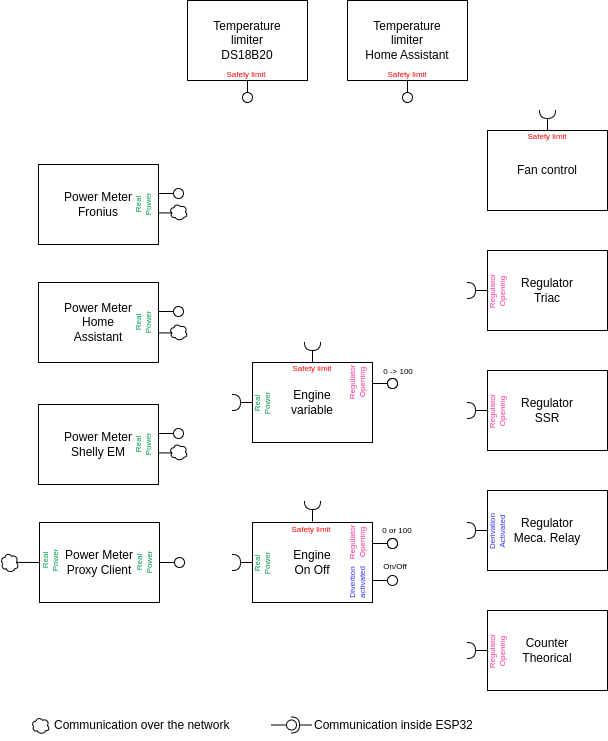

The diagram above was exported from draw.io. Its source (the exported page's mxGraphModel, read from the mxfile embedded in the PNG):
<mxGraphModel dx="1039" dy="1996" grid="1" gridSize="10" guides="1" tooltips="1" connect="1" arrows="1" fold="1" page="1" pageScale="1" pageWidth="827" pageHeight="1169" math="0" shadow="0">
  <root>
    <mxCell id="0" />
    <mxCell id="1" parent="0" />
    <mxCell id="3" value="Power Meter&lt;br&gt;Fronius" style="rounded=0;whiteSpace=wrap;html=1;align=center;" parent="1" vertex="1">
      <mxGeometry x="46" y="-596" width="120" height="80" as="geometry" />
    </mxCell>
    <mxCell id="10" value="" style="rounded=0;orthogonalLoop=1;jettySize=auto;html=1;endArrow=none;endFill=0;sketch=0;sourcePerimeterSpacing=0;targetPerimeterSpacing=0;" parent="1" target="12" edge="1">
      <mxGeometry relative="1" as="geometry">
        <mxPoint x="166" y="-567" as="sourcePoint" />
      </mxGeometry>
    </mxCell>
    <mxCell id="11" value="" style="rounded=0;orthogonalLoop=1;jettySize=auto;html=1;endArrow=halfCircle;endFill=0;entryX=0.5;entryY=0.5;endSize=6;strokeWidth=1;sketch=0;" parent="1" edge="1">
      <mxGeometry relative="1" as="geometry">
        <mxPoint x="260" y="-358" as="sourcePoint" />
        <mxPoint x="240.00000000000006" y="-358" as="targetPoint" />
      </mxGeometry>
    </mxCell>
    <mxCell id="12" value="" style="ellipse;whiteSpace=wrap;html=1;align=center;aspect=fixed;resizable=0;points=[];outlineConnect=0;sketch=0;" parent="1" vertex="1">
      <mxGeometry x="181" y="-572" width="10" height="10" as="geometry" />
    </mxCell>
    <mxCell id="13" value="Engine&lt;br&gt;variable" style="rounded=0;whiteSpace=wrap;html=1;" parent="1" vertex="1">
      <mxGeometry x="260" y="-398" width="120" height="80" as="geometry" />
    </mxCell>
    <mxCell id="14" value="" style="rounded=0;orthogonalLoop=1;jettySize=auto;html=1;endArrow=none;endFill=0;sketch=0;sourcePerimeterSpacing=0;targetPerimeterSpacing=0;" parent="1" target="16" edge="1">
      <mxGeometry relative="1" as="geometry">
        <mxPoint x="380" y="-377" as="sourcePoint" />
      </mxGeometry>
    </mxCell>
    <mxCell id="16" value="" style="ellipse;whiteSpace=wrap;html=1;align=center;aspect=fixed;resizable=0;points=[];outlineConnect=0;sketch=0;" parent="1" vertex="1">
      <mxGeometry x="395" y="-382" width="10" height="10" as="geometry" />
    </mxCell>
    <mxCell id="18" value="Real&lt;br&gt;Power" style="text;html=1;strokeColor=none;fillColor=none;align=center;verticalAlign=middle;whiteSpace=wrap;rounded=0;rotation=-90;fontSize=8;fontColor=#00994D;" parent="1" vertex="1">
      <mxGeometry x="121" y="-571" width="60" height="30" as="geometry" />
    </mxCell>
    <mxCell id="19" value="" style="rounded=0;orthogonalLoop=1;jettySize=auto;html=1;endArrow=halfCircle;endFill=0;entryX=0.5;entryY=0.5;endSize=6;strokeWidth=1;sketch=0;" parent="1" edge="1">
      <mxGeometry relative="1" as="geometry">
        <mxPoint x="260" y="-198" as="sourcePoint" />
        <mxPoint x="240" y="-198" as="targetPoint" />
      </mxGeometry>
    </mxCell>
    <mxCell id="20" value="Engine&lt;br&gt;On Off" style="rounded=0;whiteSpace=wrap;html=1;" parent="1" vertex="1">
      <mxGeometry x="260" y="-238" width="120" height="80" as="geometry" />
    </mxCell>
    <mxCell id="21" value="" style="rounded=0;orthogonalLoop=1;jettySize=auto;html=1;endArrow=none;endFill=0;sketch=0;sourcePerimeterSpacing=0;targetPerimeterSpacing=0;" parent="1" target="23" edge="1">
      <mxGeometry relative="1" as="geometry">
        <mxPoint x="380" y="-180" as="sourcePoint" />
      </mxGeometry>
    </mxCell>
    <mxCell id="23" value="" style="ellipse;whiteSpace=wrap;html=1;align=center;aspect=fixed;resizable=0;points=[];outlineConnect=0;sketch=0;" parent="1" vertex="1">
      <mxGeometry x="395" y="-185" width="10" height="10" as="geometry" />
    </mxCell>
    <mxCell id="24" value="Regulator&lt;br style=&quot;font-size: 8px;&quot;&gt;Opening" style="text;html=1;strokeColor=none;fillColor=none;align=center;verticalAlign=middle;whiteSpace=wrap;rounded=0;rotation=-90;fontSize=8;fontColor=#FF3399;" parent="1" vertex="1">
      <mxGeometry x="335" y="-393" width="60" height="30" as="geometry" />
    </mxCell>
    <mxCell id="25" value="" style="rounded=0;orthogonalLoop=1;jettySize=auto;html=1;endArrow=none;endFill=0;sketch=0;sourcePerimeterSpacing=0;targetPerimeterSpacing=0;" parent="1" target="27" edge="1">
      <mxGeometry relative="1" as="geometry">
        <mxPoint x="380" y="-377" as="sourcePoint" />
      </mxGeometry>
    </mxCell>
    <mxCell id="27" value="" style="ellipse;whiteSpace=wrap;html=1;align=center;aspect=fixed;resizable=0;points=[];outlineConnect=0;sketch=0;" parent="1" vertex="1">
      <mxGeometry x="395" y="-382" width="10" height="10" as="geometry" />
    </mxCell>
    <mxCell id="28" value="" style="rounded=0;orthogonalLoop=1;jettySize=auto;html=1;endArrow=none;endFill=0;sketch=0;sourcePerimeterSpacing=0;targetPerimeterSpacing=0;" parent="1" target="30" edge="1">
      <mxGeometry relative="1" as="geometry">
        <mxPoint x="380" y="-217" as="sourcePoint" />
      </mxGeometry>
    </mxCell>
    <mxCell id="30" value="" style="ellipse;whiteSpace=wrap;html=1;align=center;aspect=fixed;resizable=0;points=[];outlineConnect=0;sketch=0;" parent="1" vertex="1">
      <mxGeometry x="395" y="-222" width="10" height="10" as="geometry" />
    </mxCell>
    <mxCell id="31" value="Regulator&lt;br style=&quot;font-size: 8px;&quot;&gt;Opening" style="text;html=1;strokeColor=none;fillColor=none;align=center;verticalAlign=middle;whiteSpace=wrap;rounded=0;rotation=-90;fontSize=8;fontColor=#FF3399;" parent="1" vertex="1">
      <mxGeometry x="335" y="-233" width="60" height="30" as="geometry" />
    </mxCell>
    <mxCell id="32" value="" style="rounded=0;orthogonalLoop=1;jettySize=auto;html=1;endArrow=none;endFill=0;sketch=0;sourcePerimeterSpacing=0;targetPerimeterSpacing=0;" parent="1" target="34" edge="1">
      <mxGeometry relative="1" as="geometry">
        <mxPoint x="380" y="-217" as="sourcePoint" />
      </mxGeometry>
    </mxCell>
    <mxCell id="34" value="" style="ellipse;whiteSpace=wrap;html=1;align=center;aspect=fixed;resizable=0;points=[];outlineConnect=0;sketch=0;" parent="1" vertex="1">
      <mxGeometry x="395" y="-222" width="10" height="10" as="geometry" />
    </mxCell>
    <mxCell id="35" value="Divertion&lt;br&gt;activated" style="text;html=1;strokeColor=none;fillColor=none;align=center;verticalAlign=middle;whiteSpace=wrap;rounded=0;rotation=-90;fontSize=8;fontColor=#3333FF;" parent="1" vertex="1">
      <mxGeometry x="335" y="-193" width="60" height="30" as="geometry" />
    </mxCell>
    <mxCell id="36" value="Real&lt;br&gt;Power" style="text;html=1;strokeColor=none;fillColor=none;align=center;verticalAlign=middle;whiteSpace=wrap;rounded=0;rotation=-90;fontSize=8;fontColor=#00994D;" parent="1" vertex="1">
      <mxGeometry x="240" y="-372" width="60" height="30" as="geometry" />
    </mxCell>
    <mxCell id="37" value="Real&lt;br&gt;Power" style="text;html=1;strokeColor=none;fillColor=none;align=center;verticalAlign=middle;whiteSpace=wrap;rounded=0;rotation=-90;fontSize=8;fontColor=#00994D;" parent="1" vertex="1">
      <mxGeometry x="240" y="-212" width="60" height="30" as="geometry" />
    </mxCell>
    <mxCell id="41" value="0 -&amp;gt; 100" style="text;html=1;strokeColor=none;fillColor=none;align=center;verticalAlign=middle;whiteSpace=wrap;rounded=0;fontSize=8;" parent="1" vertex="1">
      <mxGeometry x="376" y="-398" width="60" height="17" as="geometry" />
    </mxCell>
    <mxCell id="42" value="0 or 100" style="text;html=1;strokeColor=none;fillColor=none;align=center;verticalAlign=middle;whiteSpace=wrap;rounded=0;fontSize=8;" parent="1" vertex="1">
      <mxGeometry x="375" y="-245" width="60" height="30" as="geometry" />
    </mxCell>
    <mxCell id="43" value="On/Off" style="text;html=1;strokeColor=none;fillColor=none;align=center;verticalAlign=middle;whiteSpace=wrap;rounded=0;fontSize=8;" parent="1" vertex="1">
      <mxGeometry x="373" y="-209" width="60" height="30" as="geometry" />
    </mxCell>
    <mxCell id="44" value="" style="rounded=0;orthogonalLoop=1;jettySize=auto;html=1;endArrow=halfCircle;endFill=0;entryX=0.5;entryY=0.5;endSize=6;strokeWidth=1;sketch=0;" parent="1" edge="1">
      <mxGeometry relative="1" as="geometry">
        <mxPoint x="495" y="-350" as="sourcePoint" />
        <mxPoint x="475" y="-350" as="targetPoint" />
      </mxGeometry>
    </mxCell>
    <mxCell id="45" value="Regulator&lt;br&gt;SSR" style="rounded=0;whiteSpace=wrap;html=1;" parent="1" vertex="1">
      <mxGeometry x="495" y="-390" width="120" height="80" as="geometry" />
    </mxCell>
    <mxCell id="53" value="Regulator&lt;br&gt;Opening" style="text;html=1;strokeColor=none;fillColor=none;align=center;verticalAlign=middle;whiteSpace=wrap;rounded=0;rotation=-90;fontSize=8;fontColor=#FF3399;" parent="1" vertex="1">
      <mxGeometry x="475" y="-364" width="60" height="30" as="geometry" />
    </mxCell>
    <mxCell id="54" value="" style="rounded=0;orthogonalLoop=1;jettySize=auto;html=1;endArrow=halfCircle;endFill=0;entryX=0.5;entryY=0.5;endSize=6;strokeWidth=1;sketch=0;" parent="1" edge="1">
      <mxGeometry relative="1" as="geometry">
        <mxPoint x="495" y="-470" as="sourcePoint" />
        <mxPoint x="475" y="-470" as="targetPoint" />
      </mxGeometry>
    </mxCell>
    <mxCell id="55" value="Regulator&lt;br&gt;Triac" style="rounded=0;whiteSpace=wrap;html=1;" parent="1" vertex="1">
      <mxGeometry x="495" y="-510" width="120" height="80" as="geometry" />
    </mxCell>
    <mxCell id="63" value="Regulator&lt;br&gt;Opening" style="text;html=1;strokeColor=none;fillColor=none;align=center;verticalAlign=middle;whiteSpace=wrap;rounded=0;rotation=-90;fontSize=8;fontColor=#FF3399;" parent="1" vertex="1">
      <mxGeometry x="475" y="-484" width="60" height="30" as="geometry" />
    </mxCell>
    <mxCell id="64" value="" style="rounded=0;orthogonalLoop=1;jettySize=auto;html=1;endArrow=halfCircle;endFill=0;entryX=0.5;entryY=0.5;endSize=6;strokeWidth=1;sketch=0;" parent="1" edge="1">
      <mxGeometry relative="1" as="geometry">
        <mxPoint x="495" y="-230" as="sourcePoint" />
        <mxPoint x="475" y="-230" as="targetPoint" />
      </mxGeometry>
    </mxCell>
    <mxCell id="65" value="Regulator&lt;br&gt;Meca. Relay" style="rounded=0;whiteSpace=wrap;html=1;" parent="1" vertex="1">
      <mxGeometry x="495" y="-270" width="120" height="80" as="geometry" />
    </mxCell>
    <mxCell id="73" value="Derivation&lt;br&gt;Activated" style="text;html=1;strokeColor=none;fillColor=none;align=center;verticalAlign=middle;whiteSpace=wrap;rounded=0;rotation=-90;fontSize=8;fontColor=#3333FF;" parent="1" vertex="1">
      <mxGeometry x="475" y="-244" width="60" height="30" as="geometry" />
    </mxCell>
    <mxCell id="75" value="" style="rounded=0;orthogonalLoop=1;jettySize=auto;html=1;endArrow=halfCircle;endFill=0;entryX=0.5;entryY=0.5;endSize=6;strokeWidth=1;sketch=0;" parent="1" edge="1">
      <mxGeometry relative="1" as="geometry">
        <mxPoint x="495" y="-110" as="sourcePoint" />
        <mxPoint x="475" y="-110" as="targetPoint" />
      </mxGeometry>
    </mxCell>
    <mxCell id="76" value="Counter&lt;br&gt;Theorical" style="rounded=0;whiteSpace=wrap;html=1;" parent="1" vertex="1">
      <mxGeometry x="495" y="-150" width="120" height="80" as="geometry" />
    </mxCell>
    <mxCell id="77" value="Regulator&lt;br&gt;Opening" style="text;html=1;strokeColor=none;fillColor=none;align=center;verticalAlign=middle;whiteSpace=wrap;rounded=0;rotation=-90;fontSize=8;fontColor=#FF3399;" parent="1" vertex="1">
      <mxGeometry x="475" y="-124" width="60" height="30" as="geometry" />
    </mxCell>
    <mxCell id="78" value="Power Meter&lt;br&gt;Home&lt;br&gt;Assistant" style="rounded=0;whiteSpace=wrap;html=1;align=center;" parent="1" vertex="1">
      <mxGeometry x="46" y="-478" width="120" height="80" as="geometry" />
    </mxCell>
    <mxCell id="79" value="" style="rounded=0;orthogonalLoop=1;jettySize=auto;html=1;endArrow=none;endFill=0;sketch=0;sourcePerimeterSpacing=0;targetPerimeterSpacing=0;" parent="1" target="80" edge="1">
      <mxGeometry relative="1" as="geometry">
        <mxPoint x="166" y="-449" as="sourcePoint" />
      </mxGeometry>
    </mxCell>
    <mxCell id="80" value="" style="ellipse;whiteSpace=wrap;html=1;align=center;aspect=fixed;resizable=0;points=[];outlineConnect=0;sketch=0;" parent="1" vertex="1">
      <mxGeometry x="181" y="-454" width="10" height="10" as="geometry" />
    </mxCell>
    <mxCell id="81" value="Real&lt;br&gt;Power" style="text;html=1;strokeColor=none;fillColor=none;align=center;verticalAlign=middle;whiteSpace=wrap;rounded=0;rotation=-90;fontSize=8;fontColor=#00994D;" parent="1" vertex="1">
      <mxGeometry x="121" y="-453" width="60" height="30" as="geometry" />
    </mxCell>
    <mxCell id="82" value="Power Meter&lt;br&gt;Shelly EM" style="rounded=0;whiteSpace=wrap;html=1;align=center;" parent="1" vertex="1">
      <mxGeometry x="46" y="-356" width="120" height="80" as="geometry" />
    </mxCell>
    <mxCell id="83" value="" style="rounded=0;orthogonalLoop=1;jettySize=auto;html=1;endArrow=none;endFill=0;sketch=0;sourcePerimeterSpacing=0;targetPerimeterSpacing=0;" parent="1" target="84" edge="1">
      <mxGeometry relative="1" as="geometry">
        <mxPoint x="166" y="-327" as="sourcePoint" />
      </mxGeometry>
    </mxCell>
    <mxCell id="84" value="" style="ellipse;whiteSpace=wrap;html=1;align=center;aspect=fixed;resizable=0;points=[];outlineConnect=0;sketch=0;" parent="1" vertex="1">
      <mxGeometry x="181" y="-332" width="10" height="10" as="geometry" />
    </mxCell>
    <mxCell id="85" value="Real&lt;br&gt;Power" style="text;html=1;strokeColor=none;fillColor=none;align=center;verticalAlign=middle;whiteSpace=wrap;rounded=0;rotation=-90;fontSize=8;fontColor=#00994D;" parent="1" vertex="1">
      <mxGeometry x="121" y="-331" width="60" height="30" as="geometry" />
    </mxCell>
    <mxCell id="86" value="Power Meter&lt;br&gt;Proxy Client" style="rounded=0;whiteSpace=wrap;html=1;align=center;" parent="1" vertex="1">
      <mxGeometry x="47" y="-238" width="120" height="80" as="geometry" />
    </mxCell>
    <mxCell id="87" value="" style="rounded=0;orthogonalLoop=1;jettySize=auto;html=1;endArrow=none;endFill=0;sketch=0;sourcePerimeterSpacing=0;targetPerimeterSpacing=0;" parent="1" target="88" edge="1">
      <mxGeometry relative="1" as="geometry">
        <mxPoint x="167" y="-198" as="sourcePoint" />
      </mxGeometry>
    </mxCell>
    <mxCell id="88" value="" style="ellipse;whiteSpace=wrap;html=1;align=center;aspect=fixed;resizable=0;points=[];outlineConnect=0;sketch=0;" parent="1" vertex="1">
      <mxGeometry x="182" y="-203" width="10" height="10" as="geometry" />
    </mxCell>
    <mxCell id="89" value="Real&lt;br&gt;Power" style="text;html=1;strokeColor=none;fillColor=none;align=center;verticalAlign=middle;whiteSpace=wrap;rounded=0;rotation=-90;fontSize=8;fontColor=#00994D;" parent="1" vertex="1">
      <mxGeometry x="122" y="-213" width="60" height="30" as="geometry" />
    </mxCell>
    <mxCell id="91" value="Real&lt;br&gt;Power" style="text;html=1;strokeColor=none;fillColor=none;align=center;verticalAlign=middle;whiteSpace=wrap;rounded=0;rotation=-90;fontSize=8;fontColor=#00994D;" parent="1" vertex="1">
      <mxGeometry x="28" y="-215" width="60" height="30" as="geometry" />
    </mxCell>
    <mxCell id="93" value="" style="edgeStyle=none;html=1;exitX=0.841;exitY=0.497;exitDx=0;exitDy=0;exitPerimeter=0;endArrow=none;endFill=0;" parent="1" source="92" target="86" edge="1">
      <mxGeometry relative="1" as="geometry" />
    </mxCell>
    <mxCell id="92" value="" style="ellipse;shape=cloud;whiteSpace=wrap;html=1;" parent="1" vertex="1">
      <mxGeometry x="8" y="-208" width="18" height="20" as="geometry" />
    </mxCell>
    <mxCell id="95" value="" style="rounded=0;orthogonalLoop=1;jettySize=auto;html=1;endArrow=none;endFill=0;sketch=0;sourcePerimeterSpacing=0;targetPerimeterSpacing=0;" parent="1" edge="1">
      <mxGeometry relative="1" as="geometry">
        <mxPoint x="166" y="-547.5699999999999" as="sourcePoint" />
        <mxPoint x="181.00000000000034" y="-547.5699999999999" as="targetPoint" />
      </mxGeometry>
    </mxCell>
    <mxCell id="94" value="" style="ellipse;shape=cloud;whiteSpace=wrap;html=1;" parent="1" vertex="1">
      <mxGeometry x="177" y="-557" width="18" height="17" as="geometry" />
    </mxCell>
    <mxCell id="98" value="" style="rounded=0;orthogonalLoop=1;jettySize=auto;html=1;endArrow=none;endFill=0;sketch=0;sourcePerimeterSpacing=0;targetPerimeterSpacing=0;" parent="1" edge="1">
      <mxGeometry relative="1" as="geometry">
        <mxPoint x="166" y="-427.56999999999994" as="sourcePoint" />
        <mxPoint x="181.00000000000034" y="-427.56999999999994" as="targetPoint" />
      </mxGeometry>
    </mxCell>
    <mxCell id="99" value="" style="ellipse;shape=cloud;whiteSpace=wrap;html=1;" parent="1" vertex="1">
      <mxGeometry x="177" y="-437" width="18" height="17" as="geometry" />
    </mxCell>
    <mxCell id="100" value="" style="rounded=0;orthogonalLoop=1;jettySize=auto;html=1;endArrow=none;endFill=0;sketch=0;sourcePerimeterSpacing=0;targetPerimeterSpacing=0;" parent="1" edge="1">
      <mxGeometry relative="1" as="geometry">
        <mxPoint x="166" y="-307.56999999999994" as="sourcePoint" />
        <mxPoint x="181.00000000000034" y="-307.56999999999994" as="targetPoint" />
      </mxGeometry>
    </mxCell>
    <mxCell id="101" value="" style="ellipse;shape=cloud;whiteSpace=wrap;html=1;" parent="1" vertex="1">
      <mxGeometry x="177" y="-317" width="18" height="17" as="geometry" />
    </mxCell>
    <mxCell id="102" value="" style="ellipse;shape=cloud;whiteSpace=wrap;html=1;" parent="1" vertex="1">
      <mxGeometry x="39" y="-43.5" width="18" height="17" as="geometry" />
    </mxCell>
    <mxCell id="103" value="Communication over the network" style="text;html=1;strokeColor=none;fillColor=none;align=left;verticalAlign=middle;whiteSpace=wrap;rounded=0;" parent="1" vertex="1">
      <mxGeometry x="60" y="-50" width="200" height="30" as="geometry" />
    </mxCell>
    <mxCell id="104" value="" style="rounded=0;orthogonalLoop=1;jettySize=auto;html=1;endArrow=none;endFill=0;sketch=0;sourcePerimeterSpacing=0;targetPerimeterSpacing=0;" parent="1" target="106" edge="1">
      <mxGeometry relative="1" as="geometry">
        <mxPoint x="279" y="-35.5" as="sourcePoint" />
      </mxGeometry>
    </mxCell>
    <mxCell id="105" value="" style="rounded=0;orthogonalLoop=1;jettySize=auto;html=1;endArrow=halfCircle;endFill=0;entryX=0.5;entryY=0.5;endSize=6;strokeWidth=1;sketch=0;" parent="1" target="106" edge="1">
      <mxGeometry relative="1" as="geometry">
        <mxPoint x="319" y="-35.5" as="sourcePoint" />
      </mxGeometry>
    </mxCell>
    <mxCell id="106" value="" style="ellipse;whiteSpace=wrap;html=1;align=center;aspect=fixed;resizable=0;points=[];outlineConnect=0;sketch=0;" parent="1" vertex="1">
      <mxGeometry x="294" y="-40.5" width="10" height="10" as="geometry" />
    </mxCell>
    <mxCell id="107" value="Communication inside ESP32" style="text;html=1;strokeColor=none;fillColor=none;align=left;verticalAlign=middle;whiteSpace=wrap;rounded=0;" parent="1" vertex="1">
      <mxGeometry x="320" y="-50" width="200" height="30" as="geometry" />
    </mxCell>
    <mxCell id="108" value="" style="rounded=0;orthogonalLoop=1;jettySize=auto;html=1;endArrow=none;endFill=0;sketch=0;sourcePerimeterSpacing=0;targetPerimeterSpacing=0;rotation=90;" parent="1" target="110" edge="1">
      <mxGeometry relative="1" as="geometry">
        <mxPoint x="255" y="-680" as="sourcePoint" />
      </mxGeometry>
    </mxCell>
    <mxCell id="109" value="" style="rounded=0;orthogonalLoop=1;jettySize=auto;html=1;endArrow=halfCircle;endFill=0;endSize=6;strokeWidth=1;sketch=0;exitX=0.5;exitY=0.5;exitDx=0;exitDy=0;rotation=90;" parent="1" edge="1">
      <mxGeometry relative="1" as="geometry">
        <mxPoint x="320" y="-398" as="sourcePoint" />
        <mxPoint x="320" y="-418" as="targetPoint" />
      </mxGeometry>
    </mxCell>
    <mxCell id="110" value="" style="ellipse;whiteSpace=wrap;html=1;align=center;aspect=fixed;resizable=0;points=[];outlineConnect=0;sketch=0;rotation=180;container=0;" parent="1" vertex="1">
      <mxGeometry x="250" y="-668" width="10" height="10" as="geometry" />
    </mxCell>
    <mxCell id="114" value="Temperature&lt;br&gt;limiter&lt;br&gt;DS18B20" style="rounded=0;whiteSpace=wrap;html=1;align=center;" parent="1" vertex="1">
      <mxGeometry x="195" y="-760" width="120" height="80" as="geometry" />
    </mxCell>
    <mxCell id="117" value="" style="rounded=0;orthogonalLoop=1;jettySize=auto;html=1;endArrow=none;endFill=0;sketch=0;sourcePerimeterSpacing=0;targetPerimeterSpacing=0;rotation=90;" parent="1" target="118" edge="1">
      <mxGeometry relative="1" as="geometry">
        <mxPoint x="415" y="-680" as="sourcePoint" />
      </mxGeometry>
    </mxCell>
    <mxCell id="118" value="" style="ellipse;whiteSpace=wrap;html=1;align=center;aspect=fixed;resizable=0;points=[];outlineConnect=0;sketch=0;rotation=180;container=0;" parent="1" vertex="1">
      <mxGeometry x="410" y="-668" width="10" height="10" as="geometry" />
    </mxCell>
    <mxCell id="119" value="Temperature&lt;br&gt;limiter&lt;br&gt;Home Assistant" style="rounded=0;whiteSpace=wrap;html=1;align=center;" parent="1" vertex="1">
      <mxGeometry x="355" y="-760" width="120" height="80" as="geometry" />
    </mxCell>
    <mxCell id="131" value="" style="rounded=0;orthogonalLoop=1;jettySize=auto;html=1;endArrow=halfCircle;endFill=0;endSize=6;strokeWidth=1;sketch=0;exitX=0.5;exitY=0.5;exitDx=0;exitDy=0;rotation=90;" parent="1" edge="1">
      <mxGeometry relative="1" as="geometry">
        <mxPoint x="320" y="-239" as="sourcePoint" />
        <mxPoint x="320" y="-259" as="targetPoint" />
      </mxGeometry>
    </mxCell>
    <mxCell id="133" value="&lt;font color=&quot;#ff0000&quot; style=&quot;font-size: 8px;&quot;&gt;Safety limit&lt;/font&gt;" style="text;html=1;strokeColor=none;fillColor=none;align=center;verticalAlign=middle;whiteSpace=wrap;rounded=0;fontColor=#FF3399;" parent="1" vertex="1">
      <mxGeometry x="224" y="-702" width="60" height="30" as="geometry" />
    </mxCell>
    <mxCell id="134" value="&lt;font color=&quot;#ff0000&quot; style=&quot;font-size: 8px;&quot;&gt;Safety limit&lt;/font&gt;" style="text;html=1;strokeColor=none;fillColor=none;align=center;verticalAlign=middle;whiteSpace=wrap;rounded=0;fontColor=#FF3399;" parent="1" vertex="1">
      <mxGeometry x="385" y="-702" width="60" height="30" as="geometry" />
    </mxCell>
    <mxCell id="136" value="&lt;font color=&quot;#ff0000&quot; style=&quot;font-size: 8px;&quot;&gt;Safety limit&lt;/font&gt;" style="text;html=1;strokeColor=none;fillColor=none;align=center;verticalAlign=middle;whiteSpace=wrap;rounded=0;fontColor=#FF3399;" parent="1" vertex="1">
      <mxGeometry x="290" y="-408" width="60" height="30" as="geometry" />
    </mxCell>
    <mxCell id="137" value="&lt;font color=&quot;#ff0000&quot; style=&quot;font-size: 8px;&quot;&gt;Safety limit&lt;/font&gt;" style="text;html=1;strokeColor=none;fillColor=none;align=center;verticalAlign=middle;whiteSpace=wrap;rounded=0;fontColor=#FF3399;" parent="1" vertex="1">
      <mxGeometry x="289" y="-247" width="60" height="30" as="geometry" />
    </mxCell>
    <mxCell id="139" value="Fan control" style="rounded=0;whiteSpace=wrap;html=1;" vertex="1" parent="1">
      <mxGeometry x="495" y="-630" width="120" height="80" as="geometry" />
    </mxCell>
    <mxCell id="147" value="" style="rounded=0;orthogonalLoop=1;jettySize=auto;html=1;endArrow=halfCircle;endFill=0;endSize=6;strokeWidth=1;sketch=0;exitX=0.5;exitY=0.5;exitDx=0;exitDy=0;rotation=90;" edge="1" parent="1">
      <mxGeometry relative="1" as="geometry">
        <mxPoint x="555" y="-630" as="sourcePoint" />
        <mxPoint x="555" y="-650" as="targetPoint" />
      </mxGeometry>
    </mxCell>
    <mxCell id="148" value="&lt;font color=&quot;#ff0000&quot; style=&quot;font-size: 8px;&quot;&gt;Safety limit&lt;/font&gt;" style="text;html=1;strokeColor=none;fillColor=none;align=center;verticalAlign=middle;whiteSpace=wrap;rounded=0;fontColor=#FF3399;" vertex="1" parent="1">
      <mxGeometry x="525" y="-640" width="60" height="30" as="geometry" />
    </mxCell>
  </root>
</mxGraphModel>